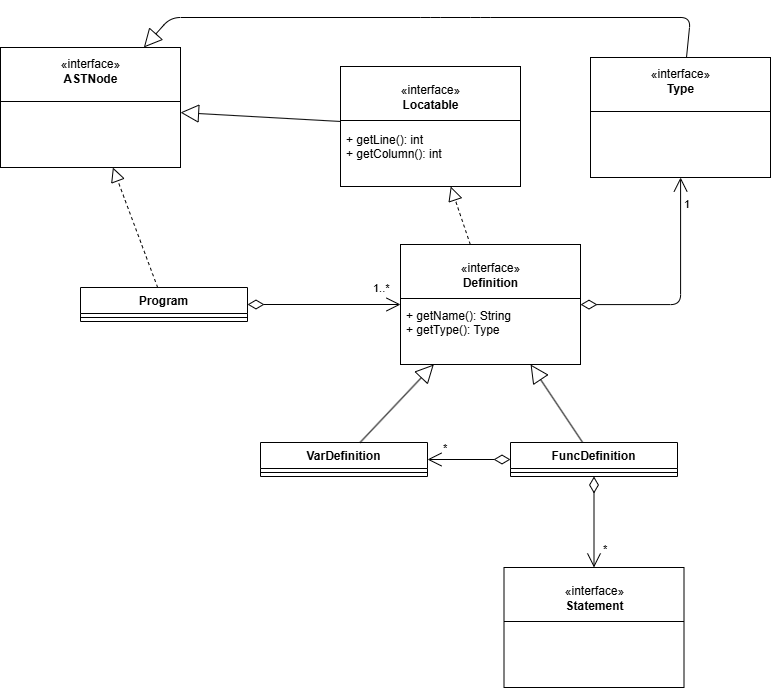

The diagram above was exported from draw.io. Its source (the exported page's mxGraphModel, read from the mxfile embedded in the PNG):
<mxGraphModel dx="947" dy="1100" grid="1" gridSize="10" guides="1" tooltips="1" connect="1" arrows="1" fold="1" page="1" pageScale="1" pageWidth="827" pageHeight="1169" math="0" shadow="0">
  <root>
    <mxCell id="0" />
    <mxCell id="1" parent="0" />
    <mxCell id="1oNx6LGX68mcEUHtxE3e-1" value="Program" style="swimlane;fontStyle=1;align=center;verticalAlign=top;childLayout=stackLayout;horizontal=1;startSize=26;horizontalStack=0;resizeParent=1;resizeParentMax=0;resizeLast=0;collapsible=1;marginBottom=0;" parent="1" vertex="1">
      <mxGeometry x="120" y="430" width="167" height="34" as="geometry">
        <mxRectangle x="330" y="1027" width="100" height="30" as="alternateBounds" />
      </mxGeometry>
    </mxCell>
    <mxCell id="1oNx6LGX68mcEUHtxE3e-3" value="" style="line;strokeWidth=1;fillColor=none;align=left;verticalAlign=middle;spacingTop=-1;spacingLeft=3;spacingRight=3;rotatable=0;labelPosition=right;points=[];portConstraint=eastwest;" parent="1oNx6LGX68mcEUHtxE3e-1" vertex="1">
      <mxGeometry y="26" width="167" height="8" as="geometry" />
    </mxCell>
    <mxCell id="1oNx6LGX68mcEUHtxE3e-5" value="1..*" style="endArrow=open;html=1;endSize=12;startArrow=diamondThin;startSize=14;startFill=0;edgeStyle=orthogonalEdgeStyle;align=left;verticalAlign=bottom;" parent="1" source="1oNx6LGX68mcEUHtxE3e-1" target="1oNx6LGX68mcEUHtxE3e-8" edge="1">
      <mxGeometry x="0.6078" y="7" relative="1" as="geometry">
        <mxPoint x="360" y="480" as="sourcePoint" />
        <mxPoint x="560" y="447" as="targetPoint" />
        <mxPoint as="offset" />
      </mxGeometry>
    </mxCell>
    <mxCell id="1oNx6LGX68mcEUHtxE3e-6" value="" style="group" parent="1" vertex="1" connectable="0">
      <mxGeometry x="440" y="387" width="180" height="120" as="geometry" />
    </mxCell>
    <mxCell id="1oNx6LGX68mcEUHtxE3e-7" value="+ method(type): type" style="text;strokeColor=none;fillColor=none;align=left;verticalAlign=top;spacingLeft=4;spacingRight=4;overflow=hidden;rotatable=0;points=[[0,0.5],[1,0.5]];portConstraint=eastwest;" parent="1oNx6LGX68mcEUHtxE3e-6" vertex="1">
      <mxGeometry y="60" width="180" height="50" as="geometry" />
    </mxCell>
    <mxCell id="1oNx6LGX68mcEUHtxE3e-8" value="«interface»&lt;br&gt;&lt;b&gt;Definition&lt;br&gt;&lt;br&gt;&lt;br&gt;&lt;br&gt;&lt;br&gt;&lt;/b&gt;" style="html=1;" parent="1oNx6LGX68mcEUHtxE3e-6" vertex="1">
      <mxGeometry width="180" height="120" as="geometry" />
    </mxCell>
    <mxCell id="1oNx6LGX68mcEUHtxE3e-9" value="" style="line;strokeWidth=1;fillColor=none;align=left;verticalAlign=middle;spacingTop=-1;spacingLeft=3;spacingRight=3;rotatable=0;labelPosition=right;points=[];portConstraint=eastwest;" parent="1oNx6LGX68mcEUHtxE3e-6" vertex="1">
      <mxGeometry y="50" width="180" height="8" as="geometry" />
    </mxCell>
    <mxCell id="1oNx6LGX68mcEUHtxE3e-34" value="+ getName(): String&#10;+ getType(): Type" style="text;strokeColor=none;fillColor=none;align=left;verticalAlign=top;spacingLeft=4;spacingRight=4;overflow=hidden;rotatable=0;points=[[0,0.5],[1,0.5]];portConstraint=eastwest;" parent="1oNx6LGX68mcEUHtxE3e-6" vertex="1">
      <mxGeometry y="58" width="180" height="40" as="geometry" />
    </mxCell>
    <mxCell id="1oNx6LGX68mcEUHtxE3e-11" value="VarDefinition&#10;" style="swimlane;fontStyle=1;align=center;verticalAlign=top;childLayout=stackLayout;horizontal=1;startSize=26;horizontalStack=0;resizeParent=1;resizeParentMax=0;resizeLast=0;collapsible=1;marginBottom=0;" parent="1" vertex="1">
      <mxGeometry x="300" y="585" width="167" height="34" as="geometry">
        <mxRectangle x="330" y="1027" width="100" height="30" as="alternateBounds" />
      </mxGeometry>
    </mxCell>
    <mxCell id="1oNx6LGX68mcEUHtxE3e-13" value="" style="line;strokeWidth=1;fillColor=none;align=left;verticalAlign=middle;spacingTop=-1;spacingLeft=3;spacingRight=3;rotatable=0;labelPosition=right;points=[];portConstraint=eastwest;" parent="1oNx6LGX68mcEUHtxE3e-11" vertex="1">
      <mxGeometry y="26" width="167" height="8" as="geometry" />
    </mxCell>
    <mxCell id="1oNx6LGX68mcEUHtxE3e-15" value="FuncDefinition" style="swimlane;fontStyle=1;align=center;verticalAlign=top;childLayout=stackLayout;horizontal=1;startSize=26;horizontalStack=0;resizeParent=1;resizeParentMax=0;resizeLast=0;collapsible=1;marginBottom=0;" parent="1" vertex="1">
      <mxGeometry x="550" y="585" width="167" height="34" as="geometry">
        <mxRectangle x="330" y="1027" width="100" height="30" as="alternateBounds" />
      </mxGeometry>
    </mxCell>
    <mxCell id="1oNx6LGX68mcEUHtxE3e-17" value="" style="line;strokeWidth=1;fillColor=none;align=left;verticalAlign=middle;spacingTop=-1;spacingLeft=3;spacingRight=3;rotatable=0;labelPosition=right;points=[];portConstraint=eastwest;" parent="1oNx6LGX68mcEUHtxE3e-15" vertex="1">
      <mxGeometry y="26" width="167" height="8" as="geometry" />
    </mxCell>
    <mxCell id="1oNx6LGX68mcEUHtxE3e-19" value="" style="endArrow=block;endSize=16;endFill=0;html=1;" parent="1" source="1oNx6LGX68mcEUHtxE3e-11" target="1oNx6LGX68mcEUHtxE3e-8" edge="1">
      <mxGeometry width="160" relative="1" as="geometry">
        <mxPoint x="337" y="540" as="sourcePoint" />
        <mxPoint x="497" y="540" as="targetPoint" />
      </mxGeometry>
    </mxCell>
    <mxCell id="1oNx6LGX68mcEUHtxE3e-20" value="" style="endArrow=block;endSize=16;endFill=0;html=1;" parent="1" source="1oNx6LGX68mcEUHtxE3e-15" target="1oNx6LGX68mcEUHtxE3e-8" edge="1">
      <mxGeometry width="160" relative="1" as="geometry">
        <mxPoint x="467" y="690" as="sourcePoint" />
        <mxPoint x="627" y="690" as="targetPoint" />
      </mxGeometry>
    </mxCell>
    <mxCell id="1oNx6LGX68mcEUHtxE3e-21" value="" style="group" parent="1" vertex="1" connectable="0">
      <mxGeometry x="40" y="190" width="180" height="120" as="geometry" />
    </mxCell>
    <mxCell id="1oNx6LGX68mcEUHtxE3e-22" value="+ method(type): type" style="text;strokeColor=none;fillColor=none;align=left;verticalAlign=top;spacingLeft=4;spacingRight=4;overflow=hidden;rotatable=0;points=[[0,0.5],[1,0.5]];portConstraint=eastwest;" parent="1oNx6LGX68mcEUHtxE3e-21" vertex="1">
      <mxGeometry y="60" width="180" height="50" as="geometry" />
    </mxCell>
    <mxCell id="1oNx6LGX68mcEUHtxE3e-23" value="«interface»&lt;br&gt;&lt;b&gt;ASTNode&lt;br&gt;&lt;br&gt;&lt;br&gt;&lt;br&gt;&lt;br&gt;&lt;br&gt;&lt;/b&gt;" style="html=1;" parent="1oNx6LGX68mcEUHtxE3e-21" vertex="1">
      <mxGeometry width="180" height="120" as="geometry" />
    </mxCell>
    <mxCell id="1oNx6LGX68mcEUHtxE3e-24" value="" style="line;strokeWidth=1;fillColor=none;align=left;verticalAlign=middle;spacingTop=-1;spacingLeft=3;spacingRight=3;rotatable=0;labelPosition=right;points=[];portConstraint=eastwest;" parent="1oNx6LGX68mcEUHtxE3e-21" vertex="1">
      <mxGeometry y="50" width="180" height="8" as="geometry" />
    </mxCell>
    <mxCell id="1oNx6LGX68mcEUHtxE3e-26" value="" style="endArrow=block;dashed=1;endFill=0;endSize=12;html=1;" parent="1" source="1oNx6LGX68mcEUHtxE3e-1" target="1oNx6LGX68mcEUHtxE3e-23" edge="1">
      <mxGeometry width="160" relative="1" as="geometry">
        <mxPoint x="110" y="387" as="sourcePoint" />
        <mxPoint x="270" y="387" as="targetPoint" />
      </mxGeometry>
    </mxCell>
    <mxCell id="1oNx6LGX68mcEUHtxE3e-27" value="" style="group" parent="1" vertex="1" connectable="0">
      <mxGeometry x="380" y="209" width="180" height="120" as="geometry" />
    </mxCell>
    <mxCell id="1oNx6LGX68mcEUHtxE3e-28" value="+ method(type): type" style="text;strokeColor=none;fillColor=none;align=left;verticalAlign=top;spacingLeft=4;spacingRight=4;overflow=hidden;rotatable=0;points=[[0,0.5],[1,0.5]];portConstraint=eastwest;" parent="1oNx6LGX68mcEUHtxE3e-27" vertex="1">
      <mxGeometry y="60" width="180" height="50" as="geometry" />
    </mxCell>
    <mxCell id="1oNx6LGX68mcEUHtxE3e-29" value="«interface»&lt;br&gt;&lt;b&gt;Locatable&lt;br&gt;&lt;br&gt;&lt;br&gt;&lt;br&gt;&lt;br&gt;&lt;/b&gt;" style="html=1;" parent="1oNx6LGX68mcEUHtxE3e-27" vertex="1">
      <mxGeometry width="180" height="120" as="geometry" />
    </mxCell>
    <mxCell id="1oNx6LGX68mcEUHtxE3e-30" value="" style="line;strokeWidth=1;fillColor=none;align=left;verticalAlign=middle;spacingTop=-1;spacingLeft=3;spacingRight=3;rotatable=0;labelPosition=right;points=[];portConstraint=eastwest;" parent="1oNx6LGX68mcEUHtxE3e-27" vertex="1">
      <mxGeometry y="50" width="180" height="8" as="geometry" />
    </mxCell>
    <mxCell id="1oNx6LGX68mcEUHtxE3e-31" value="+ getLine(): int&#10;+ getColumn(): int" style="text;strokeColor=none;fillColor=none;align=left;verticalAlign=top;spacingLeft=4;spacingRight=4;overflow=hidden;rotatable=0;points=[[0,0.5],[1,0.5]];portConstraint=eastwest;" parent="1oNx6LGX68mcEUHtxE3e-27" vertex="1">
      <mxGeometry y="60" width="180" height="40" as="geometry" />
    </mxCell>
    <mxCell id="1oNx6LGX68mcEUHtxE3e-32" value="" style="endArrow=block;endSize=16;endFill=0;html=1;" parent="1" source="1oNx6LGX68mcEUHtxE3e-29" target="1oNx6LGX68mcEUHtxE3e-23" edge="1">
      <mxGeometry width="160" relative="1" as="geometry">
        <mxPoint x="280" y="259.5" as="sourcePoint" />
        <mxPoint x="340" y="310" as="targetPoint" />
      </mxGeometry>
    </mxCell>
    <mxCell id="1oNx6LGX68mcEUHtxE3e-33" value="" style="endArrow=block;dashed=1;endFill=0;endSize=12;html=1;" parent="1" source="1oNx6LGX68mcEUHtxE3e-8" target="1oNx6LGX68mcEUHtxE3e-29" edge="1">
      <mxGeometry width="160" relative="1" as="geometry">
        <mxPoint x="390" y="349" as="sourcePoint" />
        <mxPoint x="550" y="349" as="targetPoint" />
      </mxGeometry>
    </mxCell>
    <mxCell id="1oNx6LGX68mcEUHtxE3e-35" value="" style="group" parent="1" vertex="1" connectable="0">
      <mxGeometry x="630" y="200" width="180" height="120" as="geometry" />
    </mxCell>
    <mxCell id="1oNx6LGX68mcEUHtxE3e-36" value="+ method(type): type" style="text;strokeColor=none;fillColor=none;align=left;verticalAlign=top;spacingLeft=4;spacingRight=4;overflow=hidden;rotatable=0;points=[[0,0.5],[1,0.5]];portConstraint=eastwest;" parent="1oNx6LGX68mcEUHtxE3e-35" vertex="1">
      <mxGeometry y="60" width="180" height="50" as="geometry" />
    </mxCell>
    <mxCell id="1oNx6LGX68mcEUHtxE3e-37" value="«interface»&lt;br&gt;&lt;b&gt;Type&lt;br&gt;&lt;br&gt;&lt;br&gt;&lt;br&gt;&lt;br&gt;&lt;br&gt;&lt;/b&gt;" style="html=1;" parent="1oNx6LGX68mcEUHtxE3e-35" vertex="1">
      <mxGeometry width="180" height="120" as="geometry" />
    </mxCell>
    <mxCell id="1oNx6LGX68mcEUHtxE3e-38" value="" style="line;strokeWidth=1;fillColor=none;align=left;verticalAlign=middle;spacingTop=-1;spacingLeft=3;spacingRight=3;rotatable=0;labelPosition=right;points=[];portConstraint=eastwest;" parent="1oNx6LGX68mcEUHtxE3e-35" vertex="1">
      <mxGeometry y="50" width="180" height="8" as="geometry" />
    </mxCell>
    <mxCell id="1oNx6LGX68mcEUHtxE3e-42" value="" style="endArrow=block;endSize=16;endFill=0;html=1;" parent="1" source="1oNx6LGX68mcEUHtxE3e-37" target="1oNx6LGX68mcEUHtxE3e-23" edge="1">
      <mxGeometry width="160" relative="1" as="geometry">
        <mxPoint x="636.5" y="219.998247821878" as="sourcePoint" />
        <mxPoint x="300" y="225.861752178122" as="targetPoint" />
        <Array as="points">
          <mxPoint x="730" y="160" />
          <mxPoint x="520" y="160" />
          <mxPoint x="470" y="160" />
          <mxPoint x="210" y="160" />
        </Array>
      </mxGeometry>
    </mxCell>
    <mxCell id="1oNx6LGX68mcEUHtxE3e-43" value="*" style="endArrow=open;html=1;endSize=12;startArrow=diamondThin;startSize=14;startFill=0;edgeStyle=orthogonalEdgeStyle;align=left;verticalAlign=bottom;" parent="1" source="1oNx6LGX68mcEUHtxE3e-15" target="1oNx6LGX68mcEUHtxE3e-11" edge="1">
      <mxGeometry x="0.6867" y="-2" relative="1" as="geometry">
        <mxPoint x="430" y="680" as="sourcePoint" />
        <mxPoint x="590" y="680" as="targetPoint" />
        <mxPoint as="offset" />
      </mxGeometry>
    </mxCell>
    <mxCell id="1oNx6LGX68mcEUHtxE3e-44" value="" style="group" parent="1" vertex="1" connectable="0">
      <mxGeometry x="543.5" y="710" width="180" height="120" as="geometry" />
    </mxCell>
    <mxCell id="1oNx6LGX68mcEUHtxE3e-45" value="+ method(type): type" style="text;strokeColor=none;fillColor=none;align=left;verticalAlign=top;spacingLeft=4;spacingRight=4;overflow=hidden;rotatable=0;points=[[0,0.5],[1,0.5]];portConstraint=eastwest;" parent="1oNx6LGX68mcEUHtxE3e-44" vertex="1">
      <mxGeometry y="60" width="180" height="50" as="geometry" />
    </mxCell>
    <mxCell id="1oNx6LGX68mcEUHtxE3e-46" value="«interface»&lt;br&gt;&lt;b&gt;Statement&lt;br&gt;&lt;br&gt;&lt;br&gt;&lt;br&gt;&lt;br&gt;&lt;/b&gt;" style="html=1;" parent="1oNx6LGX68mcEUHtxE3e-44" vertex="1">
      <mxGeometry width="180" height="120" as="geometry" />
    </mxCell>
    <mxCell id="1oNx6LGX68mcEUHtxE3e-47" value="" style="line;strokeWidth=1;fillColor=none;align=left;verticalAlign=middle;spacingTop=-1;spacingLeft=3;spacingRight=3;rotatable=0;labelPosition=right;points=[];portConstraint=eastwest;" parent="1oNx6LGX68mcEUHtxE3e-44" vertex="1">
      <mxGeometry y="50" width="180" height="8" as="geometry" />
    </mxCell>
    <mxCell id="1oNx6LGX68mcEUHtxE3e-49" value="*" style="endArrow=open;html=1;endSize=12;startArrow=diamondThin;startSize=14;startFill=0;edgeStyle=orthogonalEdgeStyle;align=left;verticalAlign=bottom;" parent="1" source="1oNx6LGX68mcEUHtxE3e-15" target="1oNx6LGX68mcEUHtxE3e-46" edge="1">
      <mxGeometry x="0.7802" y="7" relative="1" as="geometry">
        <mxPoint x="560" y="612" as="sourcePoint" />
        <mxPoint x="477" y="612" as="targetPoint" />
        <mxPoint as="offset" />
      </mxGeometry>
    </mxCell>
    <mxCell id="Y6grScBhQkYPyEsvy2e9-3" value="1" style="endArrow=open;html=1;endSize=12;startArrow=diamondThin;startSize=14;startFill=0;edgeStyle=orthogonalEdgeStyle;align=left;verticalAlign=bottom;" edge="1" parent="1" source="1oNx6LGX68mcEUHtxE3e-8" target="1oNx6LGX68mcEUHtxE3e-37">
      <mxGeometry x="0.6867" y="-2" relative="1" as="geometry">
        <mxPoint x="560" y="612" as="sourcePoint" />
        <mxPoint x="477" y="612" as="targetPoint" />
        <mxPoint as="offset" />
      </mxGeometry>
    </mxCell>
  </root>
</mxGraphModel>